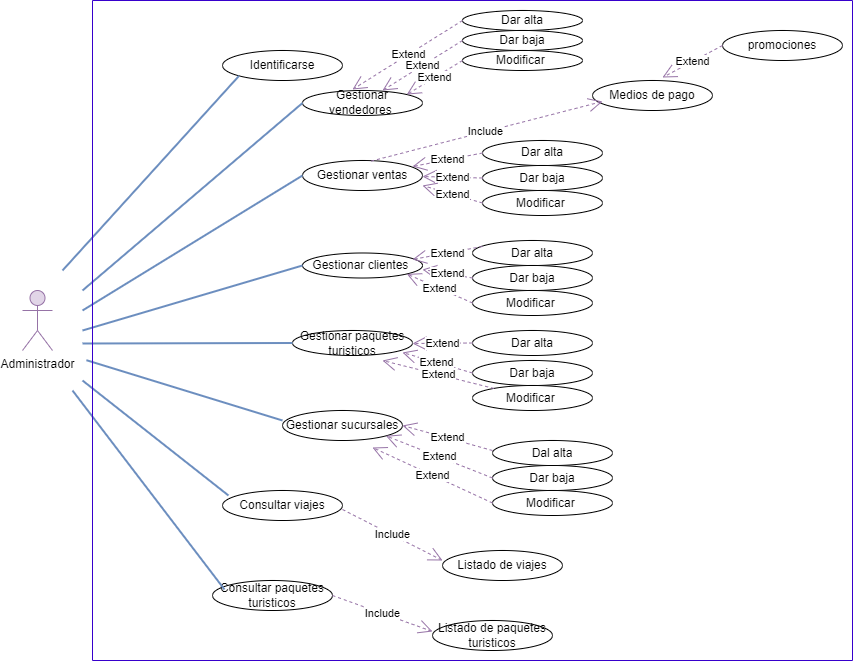

The diagram above was exported from draw.io. Its source (the exported page's mxGraphModel, read from the mxfile embedded in the PNG):
<mxGraphModel dx="2730" dy="1886" grid="1" gridSize="10" guides="1" tooltips="1" connect="1" arrows="1" fold="1" page="1" pageScale="1" pageWidth="827" pageHeight="1169" math="0" shadow="0">
  <root>
    <mxCell id="0" />
    <mxCell id="1" parent="0" />
    <mxCell id="uVCsMdkLcFprLJCQOxDK-1" value="Administrador" style="shape=umlActor;verticalLabelPosition=bottom;verticalAlign=top;html=1;outlineConnect=0;fillColor=#e1d5e7;strokeColor=#9673a6;" parent="1" vertex="1">
      <mxGeometry x="-100" y="280" width="30" height="60" as="geometry" />
    </mxCell>
    <mxCell id="uVCsMdkLcFprLJCQOxDK-3" value="Gestionar sucursales" style="ellipse;whiteSpace=wrap;html=1;" parent="1" vertex="1">
      <mxGeometry x="160" y="400" width="120" height="30" as="geometry" />
    </mxCell>
    <mxCell id="uVCsMdkLcFprLJCQOxDK-4" value="Gestionar paquetes turisticos" style="ellipse;whiteSpace=wrap;html=1;" parent="1" vertex="1">
      <mxGeometry x="170" y="320" width="120" height="25" as="geometry" />
    </mxCell>
    <mxCell id="uVCsMdkLcFprLJCQOxDK-6" value="Gestionar clientes&amp;nbsp;" style="ellipse;whiteSpace=wrap;html=1;" parent="1" vertex="1">
      <mxGeometry x="180" y="242.5" width="120" height="25" as="geometry" />
    </mxCell>
    <mxCell id="uVCsMdkLcFprLJCQOxDK-7" value="Dar alta" style="ellipse;whiteSpace=wrap;html=1;" parent="1" vertex="1">
      <mxGeometry x="340" width="120" height="20" as="geometry" />
    </mxCell>
    <mxCell id="uVCsMdkLcFprLJCQOxDK-8" value="Dar baja" style="ellipse;whiteSpace=wrap;html=1;" parent="1" vertex="1">
      <mxGeometry x="340" y="20" width="120" height="20" as="geometry" />
    </mxCell>
    <mxCell id="uVCsMdkLcFprLJCQOxDK-9" value="Modificar&amp;nbsp;" style="ellipse;whiteSpace=wrap;html=1;" parent="1" vertex="1">
      <mxGeometry x="340" y="40" width="120" height="20" as="geometry" />
    </mxCell>
    <mxCell id="uVCsMdkLcFprLJCQOxDK-10" value="Dar alta" style="ellipse;whiteSpace=wrap;html=1;" parent="1" vertex="1">
      <mxGeometry x="360" y="130" width="120" height="25" as="geometry" />
    </mxCell>
    <mxCell id="uVCsMdkLcFprLJCQOxDK-11" value="Dar baja" style="ellipse;whiteSpace=wrap;html=1;" parent="1" vertex="1">
      <mxGeometry x="360" y="155" width="120" height="25" as="geometry" />
    </mxCell>
    <mxCell id="uVCsMdkLcFprLJCQOxDK-12" value="Modificar&amp;nbsp;" style="ellipse;whiteSpace=wrap;html=1;" parent="1" vertex="1">
      <mxGeometry x="360" y="180" width="120" height="25" as="geometry" />
    </mxCell>
    <mxCell id="uVCsMdkLcFprLJCQOxDK-13" value="Dar alta" style="ellipse;whiteSpace=wrap;html=1;" parent="1" vertex="1">
      <mxGeometry x="350" y="230" width="120" height="25" as="geometry" />
    </mxCell>
    <mxCell id="uVCsMdkLcFprLJCQOxDK-14" value="Dar baja" style="ellipse;whiteSpace=wrap;html=1;" parent="1" vertex="1">
      <mxGeometry x="350" y="255" width="120" height="25" as="geometry" />
    </mxCell>
    <mxCell id="uVCsMdkLcFprLJCQOxDK-15" value="Modificar&amp;nbsp;" style="ellipse;whiteSpace=wrap;html=1;" parent="1" vertex="1">
      <mxGeometry x="350" y="280" width="120" height="25" as="geometry" />
    </mxCell>
    <mxCell id="uVCsMdkLcFprLJCQOxDK-17" value="Dar baja" style="ellipse;whiteSpace=wrap;html=1;" parent="1" vertex="1">
      <mxGeometry x="370" y="455" width="120" height="25" as="geometry" />
    </mxCell>
    <mxCell id="uVCsMdkLcFprLJCQOxDK-21" value="Identificarse" style="ellipse;whiteSpace=wrap;html=1;" parent="1" vertex="1">
      <mxGeometry x="100" y="40" width="120" height="30" as="geometry" />
    </mxCell>
    <mxCell id="uVCsMdkLcFprLJCQOxDK-23" value="Dal alta" style="ellipse;whiteSpace=wrap;html=1;" parent="1" vertex="1">
      <mxGeometry x="370" y="430" width="120" height="25" as="geometry" />
    </mxCell>
    <mxCell id="uVCsMdkLcFprLJCQOxDK-25" value="Modificar&amp;nbsp;" style="ellipse;whiteSpace=wrap;html=1;" parent="1" vertex="1">
      <mxGeometry x="370" y="480" width="120" height="25" as="geometry" />
    </mxCell>
    <mxCell id="uVCsMdkLcFprLJCQOxDK-26" value="Gestionar vendedores&amp;nbsp;" style="ellipse;whiteSpace=wrap;html=1;" parent="1" vertex="1">
      <mxGeometry x="180" y="80" width="120" height="25" as="geometry" />
    </mxCell>
    <mxCell id="uVCsMdkLcFprLJCQOxDK-28" value="Gestionar ventas" style="ellipse;whiteSpace=wrap;html=1;" parent="1" vertex="1">
      <mxGeometry x="180" y="150" width="120" height="30" as="geometry" />
    </mxCell>
    <mxCell id="uVCsMdkLcFprLJCQOxDK-29" value="Consultar paquetes turisticos" style="ellipse;whiteSpace=wrap;html=1;" parent="1" vertex="1">
      <mxGeometry x="90" y="570" width="120" height="30" as="geometry" />
    </mxCell>
    <mxCell id="uVCsMdkLcFprLJCQOxDK-34" value="Dar alta" style="ellipse;whiteSpace=wrap;html=1;" parent="1" vertex="1">
      <mxGeometry x="350" y="320" width="120" height="25" as="geometry" />
    </mxCell>
    <mxCell id="uVCsMdkLcFprLJCQOxDK-35" value="Dar baja" style="ellipse;whiteSpace=wrap;html=1;" parent="1" vertex="1">
      <mxGeometry x="350" y="350" width="120" height="25" as="geometry" />
    </mxCell>
    <mxCell id="uVCsMdkLcFprLJCQOxDK-36" value="Modificar&amp;nbsp;" style="ellipse;whiteSpace=wrap;html=1;" parent="1" vertex="1">
      <mxGeometry x="350" y="375" width="120" height="25" as="geometry" />
    </mxCell>
    <mxCell id="sYF9i-1vpDRgozV8C6Bn-4" value="" style="endArrow=none;html=1;rounded=0;strokeWidth=2;fillColor=#dae8fc;strokeColor=#6c8ebf;entryX=0;entryY=0.5;entryDx=0;entryDy=0;" parent="1" target="uVCsMdkLcFprLJCQOxDK-26" edge="1">
      <mxGeometry width="50" height="50" relative="1" as="geometry">
        <mxPoint x="-40" y="280" as="sourcePoint" />
        <mxPoint x="40" y="230" as="targetPoint" />
      </mxGeometry>
    </mxCell>
    <mxCell id="sYF9i-1vpDRgozV8C6Bn-5" value="" style="endArrow=none;html=1;rounded=0;strokeWidth=2;fillColor=#dae8fc;strokeColor=#6c8ebf;entryX=0;entryY=0.5;entryDx=0;entryDy=0;" parent="1" target="uVCsMdkLcFprLJCQOxDK-28" edge="1">
      <mxGeometry width="50" height="50" relative="1" as="geometry">
        <mxPoint x="-40" y="300" as="sourcePoint" />
        <mxPoint x="180" y="220" as="targetPoint" />
      </mxGeometry>
    </mxCell>
    <mxCell id="sYF9i-1vpDRgozV8C6Bn-6" value="" style="endArrow=none;html=1;rounded=0;strokeWidth=2;fillColor=#dae8fc;strokeColor=#6c8ebf;entryX=0;entryY=0.5;entryDx=0;entryDy=0;" parent="1" target="uVCsMdkLcFprLJCQOxDK-6" edge="1">
      <mxGeometry width="50" height="50" relative="1" as="geometry">
        <mxPoint x="-40" y="320" as="sourcePoint" />
        <mxPoint x="190" y="205" as="targetPoint" />
      </mxGeometry>
    </mxCell>
    <mxCell id="sYF9i-1vpDRgozV8C6Bn-7" value="" style="endArrow=none;html=1;rounded=0;strokeWidth=2;fillColor=#dae8fc;strokeColor=#6c8ebf;entryX=0;entryY=0.5;entryDx=0;entryDy=0;" parent="1" target="uVCsMdkLcFprLJCQOxDK-4" edge="1">
      <mxGeometry width="50" height="50" relative="1" as="geometry">
        <mxPoint x="-40" y="333" as="sourcePoint" />
        <mxPoint x="190" y="298" as="targetPoint" />
      </mxGeometry>
    </mxCell>
    <mxCell id="sYF9i-1vpDRgozV8C6Bn-21" value="Listado de viajes" style="ellipse;whiteSpace=wrap;html=1;" parent="1" vertex="1">
      <mxGeometry x="320" y="540" width="120" height="30" as="geometry" />
    </mxCell>
    <mxCell id="sYF9i-1vpDRgozV8C6Bn-23" value="Extend" style="endArrow=open;endSize=12;dashed=1;html=1;rounded=0;strokeWidth=1;entryX=0;entryY=0.5;entryDx=0;entryDy=0;exitX=0;exitY=0.5;exitDx=0;exitDy=0;fillColor=#e1d5e7;strokeColor=#9673a6;" parent="1" source="uVCsMdkLcFprLJCQOxDK-7" edge="1">
      <mxGeometry width="160" relative="1" as="geometry">
        <mxPoint x="340" y="20" as="sourcePoint" />
        <mxPoint x="230" y="79" as="targetPoint" />
      </mxGeometry>
    </mxCell>
    <mxCell id="sYF9i-1vpDRgozV8C6Bn-25" value="Extend" style="endArrow=open;endSize=12;dashed=1;html=1;rounded=0;strokeWidth=1;exitX=0;exitY=0.5;exitDx=0;exitDy=0;fillColor=#e1d5e7;strokeColor=#9673a6;" parent="1" source="uVCsMdkLcFprLJCQOxDK-8" edge="1">
      <mxGeometry width="160" relative="1" as="geometry">
        <mxPoint x="350" y="20" as="sourcePoint" />
        <mxPoint x="260" y="80" as="targetPoint" />
      </mxGeometry>
    </mxCell>
    <mxCell id="sYF9i-1vpDRgozV8C6Bn-26" value="Extend" style="endArrow=open;endSize=12;dashed=1;html=1;rounded=0;strokeWidth=1;exitX=0;exitY=0.5;exitDx=0;exitDy=0;entryX=1;entryY=0;entryDx=0;entryDy=0;fillColor=#e1d5e7;strokeColor=#9673a6;" parent="1" source="uVCsMdkLcFprLJCQOxDK-9" target="uVCsMdkLcFprLJCQOxDK-26" edge="1">
      <mxGeometry width="160" relative="1" as="geometry">
        <mxPoint x="350" y="40" as="sourcePoint" />
        <mxPoint x="270" y="90" as="targetPoint" />
      </mxGeometry>
    </mxCell>
    <mxCell id="sYF9i-1vpDRgozV8C6Bn-27" value="Extend" style="endArrow=open;endSize=12;dashed=1;html=1;rounded=0;strokeWidth=1;exitX=0;exitY=0.5;exitDx=0;exitDy=0;entryX=0.917;entryY=0.2;entryDx=0;entryDy=0;entryPerimeter=0;fillColor=#e1d5e7;strokeColor=#9673a6;" parent="1" source="uVCsMdkLcFprLJCQOxDK-10" target="uVCsMdkLcFprLJCQOxDK-28" edge="1">
      <mxGeometry width="160" relative="1" as="geometry">
        <mxPoint x="380" y="81" as="sourcePoint" />
        <mxPoint x="280" y="150" as="targetPoint" />
      </mxGeometry>
    </mxCell>
    <mxCell id="sYF9i-1vpDRgozV8C6Bn-29" value="Extend" style="endArrow=open;endSize=12;dashed=1;html=1;rounded=0;strokeWidth=1;exitX=0;exitY=0.5;exitDx=0;exitDy=0;entryX=0.917;entryY=0.2;entryDx=0;entryDy=0;entryPerimeter=0;fillColor=#e1d5e7;strokeColor=#9673a6;" parent="1" source="uVCsMdkLcFprLJCQOxDK-11" edge="1">
      <mxGeometry width="160" relative="1" as="geometry">
        <mxPoint x="370" y="153" as="sourcePoint" />
        <mxPoint x="300" y="166" as="targetPoint" />
      </mxGeometry>
    </mxCell>
    <mxCell id="sYF9i-1vpDRgozV8C6Bn-30" value="Extend" style="endArrow=open;endSize=12;dashed=1;html=1;rounded=0;strokeWidth=1;exitX=0;exitY=0.5;exitDx=0;exitDy=0;entryX=1;entryY=0.833;entryDx=0;entryDy=0;entryPerimeter=0;fillColor=#e1d5e7;strokeColor=#9673a6;" parent="1" source="uVCsMdkLcFprLJCQOxDK-12" target="uVCsMdkLcFprLJCQOxDK-28" edge="1">
      <mxGeometry width="160" relative="1" as="geometry">
        <mxPoint x="370" y="178" as="sourcePoint" />
        <mxPoint x="310" y="176" as="targetPoint" />
      </mxGeometry>
    </mxCell>
    <mxCell id="sYF9i-1vpDRgozV8C6Bn-31" value="Extend" style="endArrow=open;endSize=12;dashed=1;html=1;rounded=0;strokeWidth=1;exitX=0;exitY=0.5;exitDx=0;exitDy=0;entryX=0.917;entryY=0.2;entryDx=0;entryDy=0;entryPerimeter=0;fillColor=#e1d5e7;strokeColor=#9673a6;" parent="1" edge="1">
      <mxGeometry width="160" relative="1" as="geometry">
        <mxPoint x="360" y="236" as="sourcePoint" />
        <mxPoint x="290" y="249" as="targetPoint" />
      </mxGeometry>
    </mxCell>
    <mxCell id="sYF9i-1vpDRgozV8C6Bn-32" value="Extend" style="endArrow=open;endSize=12;dashed=1;html=1;rounded=0;strokeWidth=1;exitX=0;exitY=0.5;exitDx=0;exitDy=0;entryX=0.917;entryY=0.2;entryDx=0;entryDy=0;entryPerimeter=0;fillColor=#e1d5e7;strokeColor=#9673a6;" parent="1" source="uVCsMdkLcFprLJCQOxDK-14" edge="1">
      <mxGeometry width="160" relative="1" as="geometry">
        <mxPoint x="370" y="246" as="sourcePoint" />
        <mxPoint x="300" y="259" as="targetPoint" />
      </mxGeometry>
    </mxCell>
    <mxCell id="sYF9i-1vpDRgozV8C6Bn-33" value="Extend" style="endArrow=open;endSize=12;dashed=1;html=1;rounded=0;strokeWidth=1;exitX=0;exitY=0.5;exitDx=0;exitDy=0;entryX=1;entryY=1;entryDx=0;entryDy=0;fillColor=#e1d5e7;strokeColor=#9673a6;" parent="1" source="uVCsMdkLcFprLJCQOxDK-15" target="uVCsMdkLcFprLJCQOxDK-6" edge="1">
      <mxGeometry width="160" relative="1" as="geometry">
        <mxPoint x="360" y="278" as="sourcePoint" />
        <mxPoint x="300" y="269" as="targetPoint" />
      </mxGeometry>
    </mxCell>
    <mxCell id="sYF9i-1vpDRgozV8C6Bn-35" value="Extend" style="endArrow=open;endSize=12;dashed=1;html=1;rounded=0;strokeWidth=1;exitX=0;exitY=0.5;exitDx=0;exitDy=0;entryX=0.917;entryY=0.2;entryDx=0;entryDy=0;entryPerimeter=0;fillColor=#e1d5e7;strokeColor=#9673a6;" parent="1" source="uVCsMdkLcFprLJCQOxDK-34" edge="1">
      <mxGeometry width="160" relative="1" as="geometry">
        <mxPoint x="360" y="320" as="sourcePoint" />
        <mxPoint x="290" y="333" as="targetPoint" />
      </mxGeometry>
    </mxCell>
    <mxCell id="sYF9i-1vpDRgozV8C6Bn-36" value="Extend" style="endArrow=open;endSize=12;dashed=1;html=1;rounded=0;strokeWidth=1;exitX=0;exitY=0.5;exitDx=0;exitDy=0;fillColor=#e1d5e7;strokeColor=#9673a6;" parent="1" source="uVCsMdkLcFprLJCQOxDK-35" edge="1">
      <mxGeometry width="160" relative="1" as="geometry">
        <mxPoint x="360" y="343" as="sourcePoint" />
        <mxPoint x="280" y="342" as="targetPoint" />
      </mxGeometry>
    </mxCell>
    <mxCell id="sYF9i-1vpDRgozV8C6Bn-37" value="Extend" style="endArrow=open;endSize=12;dashed=1;html=1;rounded=0;strokeWidth=1;fillColor=#e1d5e7;strokeColor=#9673a6;" parent="1" source="uVCsMdkLcFprLJCQOxDK-36" edge="1">
      <mxGeometry width="160" relative="1" as="geometry">
        <mxPoint x="360" y="373" as="sourcePoint" />
        <mxPoint x="260" y="350" as="targetPoint" />
      </mxGeometry>
    </mxCell>
    <mxCell id="sYF9i-1vpDRgozV8C6Bn-39" value="Extend" style="endArrow=open;endSize=12;dashed=1;html=1;rounded=0;strokeWidth=1;entryX=1;entryY=0.5;entryDx=0;entryDy=0;fillColor=#e1d5e7;strokeColor=#9673a6;" parent="1" target="uVCsMdkLcFprLJCQOxDK-3" edge="1">
      <mxGeometry width="160" relative="1" as="geometry">
        <mxPoint x="370" y="440" as="sourcePoint" />
        <mxPoint x="300" y="422" as="targetPoint" />
      </mxGeometry>
    </mxCell>
    <mxCell id="sYF9i-1vpDRgozV8C6Bn-40" value="" style="endArrow=none;html=1;rounded=0;strokeWidth=2;fillColor=#dae8fc;strokeColor=#6c8ebf;exitX=-0.008;exitY=0.545;exitDx=0;exitDy=0;exitPerimeter=0;" parent="1" source="ilzFrp53Swj9bCl5vfCY-7" edge="1">
      <mxGeometry width="50" height="50" relative="1" as="geometry">
        <mxPoint x="-20" y="360" as="sourcePoint" />
        <mxPoint x="160" y="410" as="targetPoint" />
      </mxGeometry>
    </mxCell>
    <mxCell id="sYF9i-1vpDRgozV8C6Bn-41" value="Extend" style="endArrow=open;endSize=12;dashed=1;html=1;rounded=0;strokeWidth=1;fillColor=#e1d5e7;strokeColor=#9673a6;exitX=0;exitY=0.5;exitDx=0;exitDy=0;entryX=1;entryY=1;entryDx=0;entryDy=0;" parent="1" source="uVCsMdkLcFprLJCQOxDK-17" target="uVCsMdkLcFprLJCQOxDK-3" edge="1">
      <mxGeometry width="160" relative="1" as="geometry">
        <mxPoint x="370" y="460" as="sourcePoint" />
        <mxPoint x="290" y="425" as="targetPoint" />
      </mxGeometry>
    </mxCell>
    <mxCell id="sYF9i-1vpDRgozV8C6Bn-42" value="Extend" style="endArrow=open;endSize=12;dashed=1;html=1;rounded=0;strokeWidth=1;exitX=0;exitY=0.5;exitDx=0;exitDy=0;fillColor=#e1d5e7;strokeColor=#9673a6;" parent="1" source="uVCsMdkLcFprLJCQOxDK-25" edge="1">
      <mxGeometry x="-0.0065" width="160" relative="1" as="geometry">
        <mxPoint x="380" y="470" as="sourcePoint" />
        <mxPoint x="250" y="437" as="targetPoint" />
        <mxPoint as="offset" />
      </mxGeometry>
    </mxCell>
    <mxCell id="sYF9i-1vpDRgozV8C6Bn-43" value="Consultar viajes" style="ellipse;whiteSpace=wrap;html=1;" parent="1" vertex="1">
      <mxGeometry x="100" y="480" width="120" height="30" as="geometry" />
    </mxCell>
    <mxCell id="sYF9i-1vpDRgozV8C6Bn-44" value="" style="endArrow=none;html=1;rounded=0;strokeWidth=2;fillColor=#dae8fc;strokeColor=#6c8ebf;entryX=0.05;entryY=0.167;entryDx=0;entryDy=0;entryPerimeter=0;" parent="1" target="sYF9i-1vpDRgozV8C6Bn-43" edge="1">
      <mxGeometry width="50" height="50" relative="1" as="geometry">
        <mxPoint x="-40" y="370" as="sourcePoint" />
        <mxPoint x="170" y="420" as="targetPoint" />
      </mxGeometry>
    </mxCell>
    <mxCell id="sYF9i-1vpDRgozV8C6Bn-45" value="Include" style="endArrow=open;endSize=12;dashed=1;html=1;rounded=0;strokeWidth=1;exitX=0;exitY=0.5;exitDx=0;exitDy=0;fillColor=#e1d5e7;strokeColor=#9673a6;" parent="1" edge="1">
      <mxGeometry x="-0.0065" width="160" relative="1" as="geometry">
        <mxPoint x="220" y="499" as="sourcePoint" />
        <mxPoint x="320" y="550" as="targetPoint" />
        <mxPoint as="offset" />
      </mxGeometry>
    </mxCell>
    <mxCell id="sYF9i-1vpDRgozV8C6Bn-46" value="" style="endArrow=none;html=1;rounded=0;strokeWidth=2;fillColor=#dae8fc;strokeColor=#6c8ebf;entryX=0.1;entryY=0.3;entryDx=0;entryDy=0;entryPerimeter=0;" parent="1" target="uVCsMdkLcFprLJCQOxDK-29" edge="1">
      <mxGeometry width="50" height="50" relative="1" as="geometry">
        <mxPoint x="-50" y="380" as="sourcePoint" />
        <mxPoint x="100" y="550" as="targetPoint" />
      </mxGeometry>
    </mxCell>
    <mxCell id="sYF9i-1vpDRgozV8C6Bn-47" value="Listado de paquetes turisticos" style="ellipse;whiteSpace=wrap;html=1;" parent="1" vertex="1">
      <mxGeometry x="310" y="610" width="120" height="30" as="geometry" />
    </mxCell>
    <mxCell id="sYF9i-1vpDRgozV8C6Bn-48" value="Include" style="endArrow=open;endSize=12;dashed=1;html=1;rounded=0;strokeWidth=1;exitX=1;exitY=0.5;exitDx=0;exitDy=0;fillColor=#e1d5e7;strokeColor=#9673a6;" parent="1" source="uVCsMdkLcFprLJCQOxDK-29" edge="1">
      <mxGeometry x="-0.0065" width="160" relative="1" as="geometry">
        <mxPoint x="210" y="570" as="sourcePoint" />
        <mxPoint x="310" y="621" as="targetPoint" />
        <mxPoint as="offset" />
      </mxGeometry>
    </mxCell>
    <mxCell id="sYF9i-1vpDRgozV8C6Bn-49" value="Medios de pago" style="ellipse;whiteSpace=wrap;html=1;" parent="1" vertex="1">
      <mxGeometry x="470" y="70" width="120" height="30" as="geometry" />
    </mxCell>
    <mxCell id="sYF9i-1vpDRgozV8C6Bn-53" value="promociones" style="ellipse;whiteSpace=wrap;html=1;" parent="1" vertex="1">
      <mxGeometry x="600" y="20" width="120" height="30" as="geometry" />
    </mxCell>
    <mxCell id="ilzFrp53Swj9bCl5vfCY-2" value="Include" style="endArrow=open;endSize=12;dashed=1;html=1;rounded=0;strokeWidth=1;exitX=0.572;exitY=0.02;exitDx=0;exitDy=0;fillColor=#e1d5e7;strokeColor=#9673a6;exitPerimeter=0;" parent="1" source="uVCsMdkLcFprLJCQOxDK-28" edge="1">
      <mxGeometry x="-0.0065" width="160" relative="1" as="geometry">
        <mxPoint x="380" y="40" as="sourcePoint" />
        <mxPoint x="480" y="91" as="targetPoint" />
        <mxPoint as="offset" />
      </mxGeometry>
    </mxCell>
    <mxCell id="ilzFrp53Swj9bCl5vfCY-3" value="Extend" style="endArrow=open;endSize=12;dashed=1;html=1;rounded=0;strokeWidth=1;exitX=0;exitY=0.5;exitDx=0;exitDy=0;entryX=1;entryY=0;entryDx=0;entryDy=0;fillColor=#e1d5e7;strokeColor=#9673a6;" parent="1" source="sYF9i-1vpDRgozV8C6Bn-53" edge="1">
      <mxGeometry width="160" relative="1" as="geometry">
        <mxPoint x="596" y="33" as="sourcePoint" />
        <mxPoint x="540" y="67" as="targetPoint" />
      </mxGeometry>
    </mxCell>
    <mxCell id="ilzFrp53Swj9bCl5vfCY-6" value="" style="endArrow=none;html=1;rounded=0;strokeWidth=2;fillColor=#dae8fc;strokeColor=#6c8ebf;entryX=0;entryY=1;entryDx=0;entryDy=0;" parent="1" target="uVCsMdkLcFprLJCQOxDK-21" edge="1">
      <mxGeometry width="50" height="50" relative="1" as="geometry">
        <mxPoint x="-60" y="260" as="sourcePoint" />
        <mxPoint x="110" y="80.5" as="targetPoint" />
      </mxGeometry>
    </mxCell>
    <mxCell id="ilzFrp53Swj9bCl5vfCY-7" value="" style="swimlane;startSize=0;fillColor=#6a00ff;strokeColor=#3700CC;fontColor=#ffffff;" parent="1" vertex="1">
      <mxGeometry x="-30" y="-10" width="760" height="660" as="geometry" />
    </mxCell>
  </root>
</mxGraphModel>